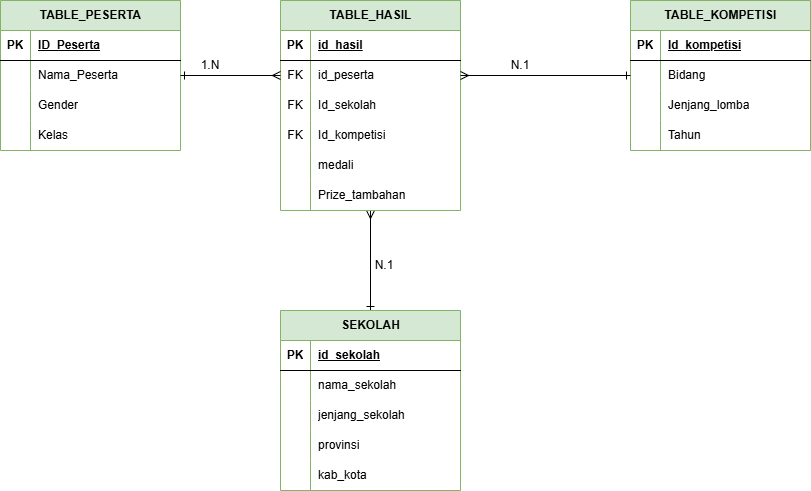

The diagram above was exported from draw.io. Its source (the exported page's mxGraphModel, read from the mxfile embedded in the PNG):
<mxGraphModel dx="1106" dy="656" grid="1" gridSize="10" guides="1" tooltips="1" connect="1" arrows="1" fold="1" page="1" pageScale="1" pageWidth="827" pageHeight="1169" math="0" shadow="0">
  <root>
    <mxCell id="0" />
    <mxCell id="1" parent="0" />
    <mxCell id="W_quMCm_Tqxr65NVK_DI-1" parent="1" style="shape=table;startSize=30;container=1;collapsible=1;childLayout=tableLayout;fixedRows=1;rowLines=0;fontStyle=1;align=center;resizeLast=1;html=1;fillColor=#d5e8d4;strokeColor=#82b366;" value="TABLE_PESERTA" vertex="1">
      <mxGeometry height="150" width="180" x="60" y="200" as="geometry" />
    </mxCell>
    <mxCell id="W_quMCm_Tqxr65NVK_DI-2" parent="W_quMCm_Tqxr65NVK_DI-1" style="shape=tableRow;horizontal=0;startSize=0;swimlaneHead=0;swimlaneBody=0;fillColor=none;collapsible=0;dropTarget=0;points=[[0,0.5],[1,0.5]];portConstraint=eastwest;top=0;left=0;right=0;bottom=1;" value="" vertex="1">
      <mxGeometry height="30" width="180" y="30" as="geometry" />
    </mxCell>
    <mxCell id="W_quMCm_Tqxr65NVK_DI-3" parent="W_quMCm_Tqxr65NVK_DI-2" style="shape=partialRectangle;connectable=0;fillColor=none;top=0;left=0;bottom=0;right=0;fontStyle=1;overflow=hidden;whiteSpace=wrap;html=1;" value="PK" vertex="1">
      <mxGeometry height="30" width="30" as="geometry">
        <mxRectangle height="30" width="30" as="alternateBounds" />
      </mxGeometry>
    </mxCell>
    <mxCell id="W_quMCm_Tqxr65NVK_DI-4" parent="W_quMCm_Tqxr65NVK_DI-2" style="shape=partialRectangle;connectable=0;fillColor=none;top=0;left=0;bottom=0;right=0;align=left;spacingLeft=6;fontStyle=5;overflow=hidden;whiteSpace=wrap;html=1;" value="ID_Peserta" vertex="1">
      <mxGeometry height="30" width="150" x="30" as="geometry">
        <mxRectangle height="30" width="150" as="alternateBounds" />
      </mxGeometry>
    </mxCell>
    <mxCell id="W_quMCm_Tqxr65NVK_DI-5" parent="W_quMCm_Tqxr65NVK_DI-1" style="shape=tableRow;horizontal=0;startSize=0;swimlaneHead=0;swimlaneBody=0;fillColor=none;collapsible=0;dropTarget=0;points=[[0,0.5],[1,0.5]];portConstraint=eastwest;top=0;left=0;right=0;bottom=0;" value="" vertex="1">
      <mxGeometry height="30" width="180" y="60" as="geometry" />
    </mxCell>
    <mxCell id="W_quMCm_Tqxr65NVK_DI-6" parent="W_quMCm_Tqxr65NVK_DI-5" style="shape=partialRectangle;connectable=0;fillColor=none;top=0;left=0;bottom=0;right=0;editable=1;overflow=hidden;whiteSpace=wrap;html=1;" value="" vertex="1">
      <mxGeometry height="30" width="30" as="geometry">
        <mxRectangle height="30" width="30" as="alternateBounds" />
      </mxGeometry>
    </mxCell>
    <mxCell id="W_quMCm_Tqxr65NVK_DI-7" parent="W_quMCm_Tqxr65NVK_DI-5" style="shape=partialRectangle;connectable=0;fillColor=none;top=0;left=0;bottom=0;right=0;align=left;spacingLeft=6;overflow=hidden;whiteSpace=wrap;html=1;" value="Nama_Peserta" vertex="1">
      <mxGeometry height="30" width="150" x="30" as="geometry">
        <mxRectangle height="30" width="150" as="alternateBounds" />
      </mxGeometry>
    </mxCell>
    <mxCell id="W_quMCm_Tqxr65NVK_DI-8" parent="W_quMCm_Tqxr65NVK_DI-1" style="shape=tableRow;horizontal=0;startSize=0;swimlaneHead=0;swimlaneBody=0;fillColor=none;collapsible=0;dropTarget=0;points=[[0,0.5],[1,0.5]];portConstraint=eastwest;top=0;left=0;right=0;bottom=0;" value="" vertex="1">
      <mxGeometry height="30" width="180" y="90" as="geometry" />
    </mxCell>
    <mxCell id="W_quMCm_Tqxr65NVK_DI-9" parent="W_quMCm_Tqxr65NVK_DI-8" style="shape=partialRectangle;connectable=0;fillColor=none;top=0;left=0;bottom=0;right=0;editable=1;overflow=hidden;whiteSpace=wrap;html=1;" value="" vertex="1">
      <mxGeometry height="30" width="30" as="geometry">
        <mxRectangle height="30" width="30" as="alternateBounds" />
      </mxGeometry>
    </mxCell>
    <mxCell id="W_quMCm_Tqxr65NVK_DI-10" parent="W_quMCm_Tqxr65NVK_DI-8" style="shape=partialRectangle;connectable=0;fillColor=none;top=0;left=0;bottom=0;right=0;align=left;spacingLeft=6;overflow=hidden;whiteSpace=wrap;html=1;" value="Gender" vertex="1">
      <mxGeometry height="30" width="150" x="30" as="geometry">
        <mxRectangle height="30" width="150" as="alternateBounds" />
      </mxGeometry>
    </mxCell>
    <mxCell id="W_quMCm_Tqxr65NVK_DI-11" parent="W_quMCm_Tqxr65NVK_DI-1" style="shape=tableRow;horizontal=0;startSize=0;swimlaneHead=0;swimlaneBody=0;fillColor=none;collapsible=0;dropTarget=0;points=[[0,0.5],[1,0.5]];portConstraint=eastwest;top=0;left=0;right=0;bottom=0;" value="" vertex="1">
      <mxGeometry height="30" width="180" y="120" as="geometry" />
    </mxCell>
    <mxCell id="W_quMCm_Tqxr65NVK_DI-12" parent="W_quMCm_Tqxr65NVK_DI-11" style="shape=partialRectangle;connectable=0;fillColor=none;top=0;left=0;bottom=0;right=0;editable=1;overflow=hidden;whiteSpace=wrap;html=1;" value="" vertex="1">
      <mxGeometry height="30" width="30" as="geometry">
        <mxRectangle height="30" width="30" as="alternateBounds" />
      </mxGeometry>
    </mxCell>
    <mxCell id="W_quMCm_Tqxr65NVK_DI-13" parent="W_quMCm_Tqxr65NVK_DI-11" style="shape=partialRectangle;connectable=0;fillColor=none;top=0;left=0;bottom=0;right=0;align=left;spacingLeft=6;overflow=hidden;whiteSpace=wrap;html=1;" value="Kelas" vertex="1">
      <mxGeometry height="30" width="150" x="30" as="geometry">
        <mxRectangle height="30" width="150" as="alternateBounds" />
      </mxGeometry>
    </mxCell>
    <mxCell id="r9fdZVs7zvqbBfs7N_H0-30" edge="1" parent="1" source="W_quMCm_Tqxr65NVK_DI-29" style="edgeStyle=orthogonalEdgeStyle;rounded=0;orthogonalLoop=1;jettySize=auto;html=1;exitX=0.5;exitY=0;exitDx=0;exitDy=0;entryX=0.5;entryY=1;entryDx=0;entryDy=0;endArrow=ERmany;endFill=0;startArrow=ERone;startFill=0;" target="lftHoZI4PN0Lasd3v8EO-27">
      <mxGeometry relative="1" as="geometry" />
    </mxCell>
    <mxCell id="W_quMCm_Tqxr65NVK_DI-29" parent="1" style="shape=table;startSize=30;container=1;collapsible=1;childLayout=tableLayout;fixedRows=1;rowLines=0;fontStyle=1;align=center;resizeLast=1;html=1;fillColor=#d5e8d4;strokeColor=#82b366;" value="SEKOLAH" vertex="1">
      <mxGeometry height="180" width="180" x="340" y="510" as="geometry" />
    </mxCell>
    <mxCell id="W_quMCm_Tqxr65NVK_DI-30" parent="W_quMCm_Tqxr65NVK_DI-29" style="shape=tableRow;horizontal=0;startSize=0;swimlaneHead=0;swimlaneBody=0;fillColor=none;collapsible=0;dropTarget=0;points=[[0,0.5],[1,0.5]];portConstraint=eastwest;top=0;left=0;right=0;bottom=1;" value="" vertex="1">
      <mxGeometry height="30" width="180" y="30" as="geometry" />
    </mxCell>
    <mxCell id="W_quMCm_Tqxr65NVK_DI-31" parent="W_quMCm_Tqxr65NVK_DI-30" style="shape=partialRectangle;connectable=0;fillColor=none;top=0;left=0;bottom=0;right=0;fontStyle=1;overflow=hidden;whiteSpace=wrap;html=1;" value="PK" vertex="1">
      <mxGeometry height="30" width="30" as="geometry">
        <mxRectangle height="30" width="30" as="alternateBounds" />
      </mxGeometry>
    </mxCell>
    <mxCell id="W_quMCm_Tqxr65NVK_DI-32" parent="W_quMCm_Tqxr65NVK_DI-30" style="shape=partialRectangle;connectable=0;fillColor=none;top=0;left=0;bottom=0;right=0;align=left;spacingLeft=6;fontStyle=5;overflow=hidden;whiteSpace=wrap;html=1;" value="id_sekolah" vertex="1">
      <mxGeometry height="30" width="150" x="30" as="geometry">
        <mxRectangle height="30" width="150" as="alternateBounds" />
      </mxGeometry>
    </mxCell>
    <mxCell id="W_quMCm_Tqxr65NVK_DI-33" parent="W_quMCm_Tqxr65NVK_DI-29" style="shape=tableRow;horizontal=0;startSize=0;swimlaneHead=0;swimlaneBody=0;fillColor=none;collapsible=0;dropTarget=0;points=[[0,0.5],[1,0.5]];portConstraint=eastwest;top=0;left=0;right=0;bottom=0;" value="" vertex="1">
      <mxGeometry height="30" width="180" y="60" as="geometry" />
    </mxCell>
    <mxCell id="W_quMCm_Tqxr65NVK_DI-34" parent="W_quMCm_Tqxr65NVK_DI-33" style="shape=partialRectangle;connectable=0;fillColor=none;top=0;left=0;bottom=0;right=0;editable=1;overflow=hidden;whiteSpace=wrap;html=1;" value="" vertex="1">
      <mxGeometry height="30" width="30" as="geometry">
        <mxRectangle height="30" width="30" as="alternateBounds" />
      </mxGeometry>
    </mxCell>
    <mxCell id="W_quMCm_Tqxr65NVK_DI-35" parent="W_quMCm_Tqxr65NVK_DI-33" style="shape=partialRectangle;connectable=0;fillColor=none;top=0;left=0;bottom=0;right=0;align=left;spacingLeft=6;overflow=hidden;whiteSpace=wrap;html=1;" value="nama_sekolah" vertex="1">
      <mxGeometry height="30" width="150" x="30" as="geometry">
        <mxRectangle height="30" width="150" as="alternateBounds" />
      </mxGeometry>
    </mxCell>
    <mxCell id="W_quMCm_Tqxr65NVK_DI-36" parent="W_quMCm_Tqxr65NVK_DI-29" style="shape=tableRow;horizontal=0;startSize=0;swimlaneHead=0;swimlaneBody=0;fillColor=none;collapsible=0;dropTarget=0;points=[[0,0.5],[1,0.5]];portConstraint=eastwest;top=0;left=0;right=0;bottom=0;" value="" vertex="1">
      <mxGeometry height="30" width="180" y="90" as="geometry" />
    </mxCell>
    <mxCell id="W_quMCm_Tqxr65NVK_DI-37" parent="W_quMCm_Tqxr65NVK_DI-36" style="shape=partialRectangle;connectable=0;fillColor=none;top=0;left=0;bottom=0;right=0;editable=1;overflow=hidden;whiteSpace=wrap;html=1;" value="" vertex="1">
      <mxGeometry height="30" width="30" as="geometry">
        <mxRectangle height="30" width="30" as="alternateBounds" />
      </mxGeometry>
    </mxCell>
    <mxCell id="W_quMCm_Tqxr65NVK_DI-38" parent="W_quMCm_Tqxr65NVK_DI-36" style="shape=partialRectangle;connectable=0;fillColor=none;top=0;left=0;bottom=0;right=0;align=left;spacingLeft=6;overflow=hidden;whiteSpace=wrap;html=1;" value="jenjang_sekolah" vertex="1">
      <mxGeometry height="30" width="150" x="30" as="geometry">
        <mxRectangle height="30" width="150" as="alternateBounds" />
      </mxGeometry>
    </mxCell>
    <mxCell id="W_quMCm_Tqxr65NVK_DI-39" parent="W_quMCm_Tqxr65NVK_DI-29" style="shape=tableRow;horizontal=0;startSize=0;swimlaneHead=0;swimlaneBody=0;fillColor=none;collapsible=0;dropTarget=0;points=[[0,0.5],[1,0.5]];portConstraint=eastwest;top=0;left=0;right=0;bottom=0;" value="" vertex="1">
      <mxGeometry height="30" width="180" y="120" as="geometry" />
    </mxCell>
    <mxCell id="W_quMCm_Tqxr65NVK_DI-40" parent="W_quMCm_Tqxr65NVK_DI-39" style="shape=partialRectangle;connectable=0;fillColor=none;top=0;left=0;bottom=0;right=0;editable=1;overflow=hidden;whiteSpace=wrap;html=1;" value="" vertex="1">
      <mxGeometry height="30" width="30" as="geometry">
        <mxRectangle height="30" width="30" as="alternateBounds" />
      </mxGeometry>
    </mxCell>
    <mxCell id="W_quMCm_Tqxr65NVK_DI-41" parent="W_quMCm_Tqxr65NVK_DI-39" style="shape=partialRectangle;connectable=0;fillColor=none;top=0;left=0;bottom=0;right=0;align=left;spacingLeft=6;overflow=hidden;whiteSpace=wrap;html=1;" value="provinsi" vertex="1">
      <mxGeometry height="30" width="150" x="30" as="geometry">
        <mxRectangle height="30" width="150" as="alternateBounds" />
      </mxGeometry>
    </mxCell>
    <mxCell id="W_quMCm_Tqxr65NVK_DI-42" parent="W_quMCm_Tqxr65NVK_DI-29" style="shape=tableRow;horizontal=0;startSize=0;swimlaneHead=0;swimlaneBody=0;fillColor=none;collapsible=0;dropTarget=0;points=[[0,0.5],[1,0.5]];portConstraint=eastwest;top=0;left=0;right=0;bottom=0;" value="" vertex="1">
      <mxGeometry height="30" width="180" y="150" as="geometry" />
    </mxCell>
    <mxCell id="W_quMCm_Tqxr65NVK_DI-43" parent="W_quMCm_Tqxr65NVK_DI-42" style="shape=partialRectangle;connectable=0;fillColor=none;top=0;left=0;bottom=0;right=0;editable=1;overflow=hidden;whiteSpace=wrap;html=1;" value="" vertex="1">
      <mxGeometry height="30" width="30" as="geometry">
        <mxRectangle height="30" width="30" as="alternateBounds" />
      </mxGeometry>
    </mxCell>
    <mxCell id="W_quMCm_Tqxr65NVK_DI-44" parent="W_quMCm_Tqxr65NVK_DI-42" style="shape=partialRectangle;connectable=0;fillColor=none;top=0;left=0;bottom=0;right=0;align=left;spacingLeft=6;overflow=hidden;whiteSpace=wrap;html=1;" value="kab_kota" vertex="1">
      <mxGeometry height="30" width="150" x="30" as="geometry">
        <mxRectangle height="30" width="150" as="alternateBounds" />
      </mxGeometry>
    </mxCell>
    <mxCell id="lftHoZI4PN0Lasd3v8EO-14" parent="1" style="shape=table;startSize=30;container=1;collapsible=1;childLayout=tableLayout;fixedRows=1;rowLines=0;fontStyle=1;align=center;resizeLast=1;html=1;fillColor=#d5e8d4;strokeColor=#82b366;" value="TABLE_KOMPETISI" vertex="1">
      <mxGeometry height="150" width="180" x="690" y="200" as="geometry" />
    </mxCell>
    <mxCell id="lftHoZI4PN0Lasd3v8EO-15" parent="lftHoZI4PN0Lasd3v8EO-14" style="shape=tableRow;horizontal=0;startSize=0;swimlaneHead=0;swimlaneBody=0;fillColor=none;collapsible=0;dropTarget=0;points=[[0,0.5],[1,0.5]];portConstraint=eastwest;top=0;left=0;right=0;bottom=1;" value="" vertex="1">
      <mxGeometry height="30" width="180" y="30" as="geometry" />
    </mxCell>
    <mxCell id="lftHoZI4PN0Lasd3v8EO-16" parent="lftHoZI4PN0Lasd3v8EO-15" style="shape=partialRectangle;connectable=0;fillColor=none;top=0;left=0;bottom=0;right=0;fontStyle=1;overflow=hidden;whiteSpace=wrap;html=1;" value="PK" vertex="1">
      <mxGeometry height="30" width="30" as="geometry">
        <mxRectangle height="30" width="30" as="alternateBounds" />
      </mxGeometry>
    </mxCell>
    <mxCell id="lftHoZI4PN0Lasd3v8EO-17" parent="lftHoZI4PN0Lasd3v8EO-15" style="shape=partialRectangle;connectable=0;fillColor=none;top=0;left=0;bottom=0;right=0;align=left;spacingLeft=6;fontStyle=5;overflow=hidden;whiteSpace=wrap;html=1;" value="Id_kompetisi" vertex="1">
      <mxGeometry height="30" width="150" x="30" as="geometry">
        <mxRectangle height="30" width="150" as="alternateBounds" />
      </mxGeometry>
    </mxCell>
    <mxCell id="lftHoZI4PN0Lasd3v8EO-18" parent="lftHoZI4PN0Lasd3v8EO-14" style="shape=tableRow;horizontal=0;startSize=0;swimlaneHead=0;swimlaneBody=0;fillColor=none;collapsible=0;dropTarget=0;points=[[0,0.5],[1,0.5]];portConstraint=eastwest;top=0;left=0;right=0;bottom=0;" value="" vertex="1">
      <mxGeometry height="30" width="180" y="60" as="geometry" />
    </mxCell>
    <mxCell id="lftHoZI4PN0Lasd3v8EO-19" parent="lftHoZI4PN0Lasd3v8EO-18" style="shape=partialRectangle;connectable=0;fillColor=none;top=0;left=0;bottom=0;right=0;editable=1;overflow=hidden;whiteSpace=wrap;html=1;" value="" vertex="1">
      <mxGeometry height="30" width="30" as="geometry">
        <mxRectangle height="30" width="30" as="alternateBounds" />
      </mxGeometry>
    </mxCell>
    <mxCell id="lftHoZI4PN0Lasd3v8EO-20" parent="lftHoZI4PN0Lasd3v8EO-18" style="shape=partialRectangle;connectable=0;fillColor=none;top=0;left=0;bottom=0;right=0;align=left;spacingLeft=6;overflow=hidden;whiteSpace=wrap;html=1;" value="Bidang" vertex="1">
      <mxGeometry height="30" width="150" x="30" as="geometry">
        <mxRectangle height="30" width="150" as="alternateBounds" />
      </mxGeometry>
    </mxCell>
    <mxCell id="r9fdZVs7zvqbBfs7N_H0-16" parent="lftHoZI4PN0Lasd3v8EO-14" style="shape=tableRow;horizontal=0;startSize=0;swimlaneHead=0;swimlaneBody=0;fillColor=none;collapsible=0;dropTarget=0;points=[[0,0.5],[1,0.5]];portConstraint=eastwest;top=0;left=0;right=0;bottom=0;" value="" vertex="1">
      <mxGeometry height="30" width="180" y="90" as="geometry" />
    </mxCell>
    <mxCell id="r9fdZVs7zvqbBfs7N_H0-17" parent="r9fdZVs7zvqbBfs7N_H0-16" style="shape=partialRectangle;connectable=0;fillColor=none;top=0;left=0;bottom=0;right=0;editable=1;overflow=hidden;whiteSpace=wrap;html=1;" value="" vertex="1">
      <mxGeometry height="30" width="30" as="geometry">
        <mxRectangle height="30" width="30" as="alternateBounds" />
      </mxGeometry>
    </mxCell>
    <mxCell id="r9fdZVs7zvqbBfs7N_H0-18" parent="r9fdZVs7zvqbBfs7N_H0-16" style="shape=partialRectangle;connectable=0;fillColor=none;top=0;left=0;bottom=0;right=0;align=left;spacingLeft=6;overflow=hidden;whiteSpace=wrap;html=1;" value="Jenjang_lomba" vertex="1">
      <mxGeometry height="30" width="150" x="30" as="geometry">
        <mxRectangle height="30" width="150" as="alternateBounds" />
      </mxGeometry>
    </mxCell>
    <mxCell id="r9fdZVs7zvqbBfs7N_H0-19" parent="lftHoZI4PN0Lasd3v8EO-14" style="shape=tableRow;horizontal=0;startSize=0;swimlaneHead=0;swimlaneBody=0;fillColor=none;collapsible=0;dropTarget=0;points=[[0,0.5],[1,0.5]];portConstraint=eastwest;top=0;left=0;right=0;bottom=0;" value="" vertex="1">
      <mxGeometry height="30" width="180" y="120" as="geometry" />
    </mxCell>
    <mxCell id="r9fdZVs7zvqbBfs7N_H0-20" parent="r9fdZVs7zvqbBfs7N_H0-19" style="shape=partialRectangle;connectable=0;fillColor=none;top=0;left=0;bottom=0;right=0;editable=1;overflow=hidden;whiteSpace=wrap;html=1;" value="" vertex="1">
      <mxGeometry height="30" width="30" as="geometry">
        <mxRectangle height="30" width="30" as="alternateBounds" />
      </mxGeometry>
    </mxCell>
    <mxCell id="r9fdZVs7zvqbBfs7N_H0-21" parent="r9fdZVs7zvqbBfs7N_H0-19" style="shape=partialRectangle;connectable=0;fillColor=none;top=0;left=0;bottom=0;right=0;align=left;spacingLeft=6;overflow=hidden;whiteSpace=wrap;html=1;" value="Tahun" vertex="1">
      <mxGeometry height="30" width="150" x="30" as="geometry">
        <mxRectangle height="30" width="150" as="alternateBounds" />
      </mxGeometry>
    </mxCell>
    <mxCell id="lftHoZI4PN0Lasd3v8EO-27" parent="1" style="shape=table;startSize=30;container=1;collapsible=1;childLayout=tableLayout;fixedRows=1;rowLines=0;fontStyle=1;align=center;resizeLast=1;html=1;fillColor=#d5e8d4;strokeColor=#82b366;" value="TABLE_HASIL" vertex="1">
      <mxGeometry height="210" width="180" x="340" y="200" as="geometry" />
    </mxCell>
    <mxCell id="lftHoZI4PN0Lasd3v8EO-28" parent="lftHoZI4PN0Lasd3v8EO-27" style="shape=tableRow;horizontal=0;startSize=0;swimlaneHead=0;swimlaneBody=0;fillColor=none;collapsible=0;dropTarget=0;points=[[0,0.5],[1,0.5]];portConstraint=eastwest;top=0;left=0;right=0;bottom=1;" value="" vertex="1">
      <mxGeometry height="30" width="180" y="30" as="geometry" />
    </mxCell>
    <mxCell id="lftHoZI4PN0Lasd3v8EO-29" parent="lftHoZI4PN0Lasd3v8EO-28" style="shape=partialRectangle;connectable=0;fillColor=none;top=0;left=0;bottom=0;right=0;fontStyle=1;overflow=hidden;whiteSpace=wrap;html=1;" value="PK" vertex="1">
      <mxGeometry height="30" width="30" as="geometry">
        <mxRectangle height="30" width="30" as="alternateBounds" />
      </mxGeometry>
    </mxCell>
    <mxCell id="lftHoZI4PN0Lasd3v8EO-30" parent="lftHoZI4PN0Lasd3v8EO-28" style="shape=partialRectangle;connectable=0;fillColor=none;top=0;left=0;bottom=0;right=0;align=left;spacingLeft=6;fontStyle=5;overflow=hidden;whiteSpace=wrap;html=1;" value="id_hasil" vertex="1">
      <mxGeometry height="30" width="150" x="30" as="geometry">
        <mxRectangle height="30" width="150" as="alternateBounds" />
      </mxGeometry>
    </mxCell>
    <mxCell id="lftHoZI4PN0Lasd3v8EO-31" parent="lftHoZI4PN0Lasd3v8EO-27" style="shape=tableRow;horizontal=0;startSize=0;swimlaneHead=0;swimlaneBody=0;fillColor=none;collapsible=0;dropTarget=0;points=[[0,0.5],[1,0.5]];portConstraint=eastwest;top=0;left=0;right=0;bottom=0;" value="" vertex="1">
      <mxGeometry height="30" width="180" y="60" as="geometry" />
    </mxCell>
    <mxCell id="lftHoZI4PN0Lasd3v8EO-32" parent="lftHoZI4PN0Lasd3v8EO-31" style="shape=partialRectangle;connectable=0;fillColor=none;top=0;left=0;bottom=0;right=0;editable=1;overflow=hidden;whiteSpace=wrap;html=1;" value="FK" vertex="1">
      <mxGeometry height="30" width="30" as="geometry">
        <mxRectangle height="30" width="30" as="alternateBounds" />
      </mxGeometry>
    </mxCell>
    <mxCell id="lftHoZI4PN0Lasd3v8EO-33" parent="lftHoZI4PN0Lasd3v8EO-31" style="shape=partialRectangle;connectable=0;fillColor=none;top=0;left=0;bottom=0;right=0;align=left;spacingLeft=6;overflow=hidden;whiteSpace=wrap;html=1;" value="id_peserta" vertex="1">
      <mxGeometry height="30" width="150" x="30" as="geometry">
        <mxRectangle height="30" width="150" as="alternateBounds" />
      </mxGeometry>
    </mxCell>
    <mxCell id="lftHoZI4PN0Lasd3v8EO-34" parent="lftHoZI4PN0Lasd3v8EO-27" style="shape=tableRow;horizontal=0;startSize=0;swimlaneHead=0;swimlaneBody=0;fillColor=none;collapsible=0;dropTarget=0;points=[[0,0.5],[1,0.5]];portConstraint=eastwest;top=0;left=0;right=0;bottom=0;" value="" vertex="1">
      <mxGeometry height="30" width="180" y="90" as="geometry" />
    </mxCell>
    <mxCell id="lftHoZI4PN0Lasd3v8EO-35" parent="lftHoZI4PN0Lasd3v8EO-34" style="shape=partialRectangle;connectable=0;fillColor=none;top=0;left=0;bottom=0;right=0;editable=1;overflow=hidden;whiteSpace=wrap;html=1;" value="FK" vertex="1">
      <mxGeometry height="30" width="30" as="geometry">
        <mxRectangle height="30" width="30" as="alternateBounds" />
      </mxGeometry>
    </mxCell>
    <mxCell id="lftHoZI4PN0Lasd3v8EO-36" parent="lftHoZI4PN0Lasd3v8EO-34" style="shape=partialRectangle;connectable=0;fillColor=none;top=0;left=0;bottom=0;right=0;align=left;spacingLeft=6;overflow=hidden;whiteSpace=wrap;html=1;" value="Id_sekolah" vertex="1">
      <mxGeometry height="30" width="150" x="30" as="geometry">
        <mxRectangle height="30" width="150" as="alternateBounds" />
      </mxGeometry>
    </mxCell>
    <mxCell id="r9fdZVs7zvqbBfs7N_H0-1" parent="lftHoZI4PN0Lasd3v8EO-27" style="shape=tableRow;horizontal=0;startSize=0;swimlaneHead=0;swimlaneBody=0;fillColor=none;collapsible=0;dropTarget=0;points=[[0,0.5],[1,0.5]];portConstraint=eastwest;top=0;left=0;right=0;bottom=0;" value="" vertex="1">
      <mxGeometry height="30" width="180" y="120" as="geometry" />
    </mxCell>
    <mxCell id="r9fdZVs7zvqbBfs7N_H0-2" parent="r9fdZVs7zvqbBfs7N_H0-1" style="shape=partialRectangle;connectable=0;fillColor=none;top=0;left=0;bottom=0;right=0;editable=1;overflow=hidden;whiteSpace=wrap;html=1;" value="FK" vertex="1">
      <mxGeometry height="30" width="30" as="geometry">
        <mxRectangle height="30" width="30" as="alternateBounds" />
      </mxGeometry>
    </mxCell>
    <mxCell id="r9fdZVs7zvqbBfs7N_H0-3" parent="r9fdZVs7zvqbBfs7N_H0-1" style="shape=partialRectangle;connectable=0;fillColor=none;top=0;left=0;bottom=0;right=0;align=left;spacingLeft=6;overflow=hidden;whiteSpace=wrap;html=1;" value="Id_kompetisi" vertex="1">
      <mxGeometry height="30" width="150" x="30" as="geometry">
        <mxRectangle height="30" width="150" as="alternateBounds" />
      </mxGeometry>
    </mxCell>
    <mxCell id="r9fdZVs7zvqbBfs7N_H0-4" parent="lftHoZI4PN0Lasd3v8EO-27" style="shape=tableRow;horizontal=0;startSize=0;swimlaneHead=0;swimlaneBody=0;fillColor=none;collapsible=0;dropTarget=0;points=[[0,0.5],[1,0.5]];portConstraint=eastwest;top=0;left=0;right=0;bottom=0;" value="" vertex="1">
      <mxGeometry height="30" width="180" y="150" as="geometry" />
    </mxCell>
    <mxCell id="r9fdZVs7zvqbBfs7N_H0-5" parent="r9fdZVs7zvqbBfs7N_H0-4" style="shape=partialRectangle;connectable=0;fillColor=none;top=0;left=0;bottom=0;right=0;editable=1;overflow=hidden;whiteSpace=wrap;html=1;" value="" vertex="1">
      <mxGeometry height="30" width="30" as="geometry">
        <mxRectangle height="30" width="30" as="alternateBounds" />
      </mxGeometry>
    </mxCell>
    <mxCell id="r9fdZVs7zvqbBfs7N_H0-6" parent="r9fdZVs7zvqbBfs7N_H0-4" style="shape=partialRectangle;connectable=0;fillColor=none;top=0;left=0;bottom=0;right=0;align=left;spacingLeft=6;overflow=hidden;whiteSpace=wrap;html=1;" value="medali" vertex="1">
      <mxGeometry height="30" width="150" x="30" as="geometry">
        <mxRectangle height="30" width="150" as="alternateBounds" />
      </mxGeometry>
    </mxCell>
    <mxCell id="r9fdZVs7zvqbBfs7N_H0-7" parent="lftHoZI4PN0Lasd3v8EO-27" style="shape=tableRow;horizontal=0;startSize=0;swimlaneHead=0;swimlaneBody=0;fillColor=none;collapsible=0;dropTarget=0;points=[[0,0.5],[1,0.5]];portConstraint=eastwest;top=0;left=0;right=0;bottom=0;" value="" vertex="1">
      <mxGeometry height="30" width="180" y="180" as="geometry" />
    </mxCell>
    <mxCell id="r9fdZVs7zvqbBfs7N_H0-8" parent="r9fdZVs7zvqbBfs7N_H0-7" style="shape=partialRectangle;connectable=0;fillColor=none;top=0;left=0;bottom=0;right=0;editable=1;overflow=hidden;whiteSpace=wrap;html=1;" value="" vertex="1">
      <mxGeometry height="30" width="30" as="geometry">
        <mxRectangle height="30" width="30" as="alternateBounds" />
      </mxGeometry>
    </mxCell>
    <mxCell id="r9fdZVs7zvqbBfs7N_H0-9" parent="r9fdZVs7zvqbBfs7N_H0-7" style="shape=partialRectangle;connectable=0;fillColor=none;top=0;left=0;bottom=0;right=0;align=left;spacingLeft=6;overflow=hidden;whiteSpace=wrap;html=1;" value="Prize_tambahan" vertex="1">
      <mxGeometry height="30" width="150" x="30" as="geometry">
        <mxRectangle height="30" width="150" as="alternateBounds" />
      </mxGeometry>
    </mxCell>
    <mxCell id="oc_Lw5rHEKm0iwofdBts-1" parent="1" style="text;html=1;whiteSpace=wrap;strokeColor=none;fillColor=none;align=center;verticalAlign=middle;rounded=0;" value="1.N" vertex="1">
      <mxGeometry height="30" width="60" x="240" y="250" as="geometry" />
    </mxCell>
    <mxCell id="oc_Lw5rHEKm0iwofdBts-5" parent="1" style="text;html=1;whiteSpace=wrap;strokeColor=none;fillColor=none;align=center;verticalAlign=middle;rounded=0;" value="N.1" vertex="1">
      <mxGeometry height="30" width="60" x="550" y="250" as="geometry" />
    </mxCell>
    <mxCell id="oc_Lw5rHEKm0iwofdBts-7" parent="1" style="text;html=1;whiteSpace=wrap;strokeColor=none;fillColor=none;align=center;verticalAlign=middle;rounded=0;" value="N.1" vertex="1">
      <mxGeometry height="30" width="60" x="414" y="450" as="geometry" />
    </mxCell>
    <mxCell id="r9fdZVs7zvqbBfs7N_H0-28" edge="1" parent="1" source="lftHoZI4PN0Lasd3v8EO-31" style="edgeStyle=orthogonalEdgeStyle;rounded=0;orthogonalLoop=1;jettySize=auto;html=1;exitX=0;exitY=0.5;exitDx=0;exitDy=0;endArrow=ERone;endFill=0;startArrow=ERmany;startFill=0;" target="W_quMCm_Tqxr65NVK_DI-5">
      <mxGeometry relative="1" as="geometry" />
    </mxCell>
    <mxCell id="r9fdZVs7zvqbBfs7N_H0-29" edge="1" parent="1" source="lftHoZI4PN0Lasd3v8EO-31" style="edgeStyle=orthogonalEdgeStyle;rounded=0;orthogonalLoop=1;jettySize=auto;html=1;exitX=1;exitY=0.5;exitDx=0;exitDy=0;entryX=0;entryY=0.5;entryDx=0;entryDy=0;endArrow=ERone;endFill=0;startArrow=ERmany;startFill=0;" target="lftHoZI4PN0Lasd3v8EO-18">
      <mxGeometry relative="1" as="geometry" />
    </mxCell>
  </root>
</mxGraphModel>